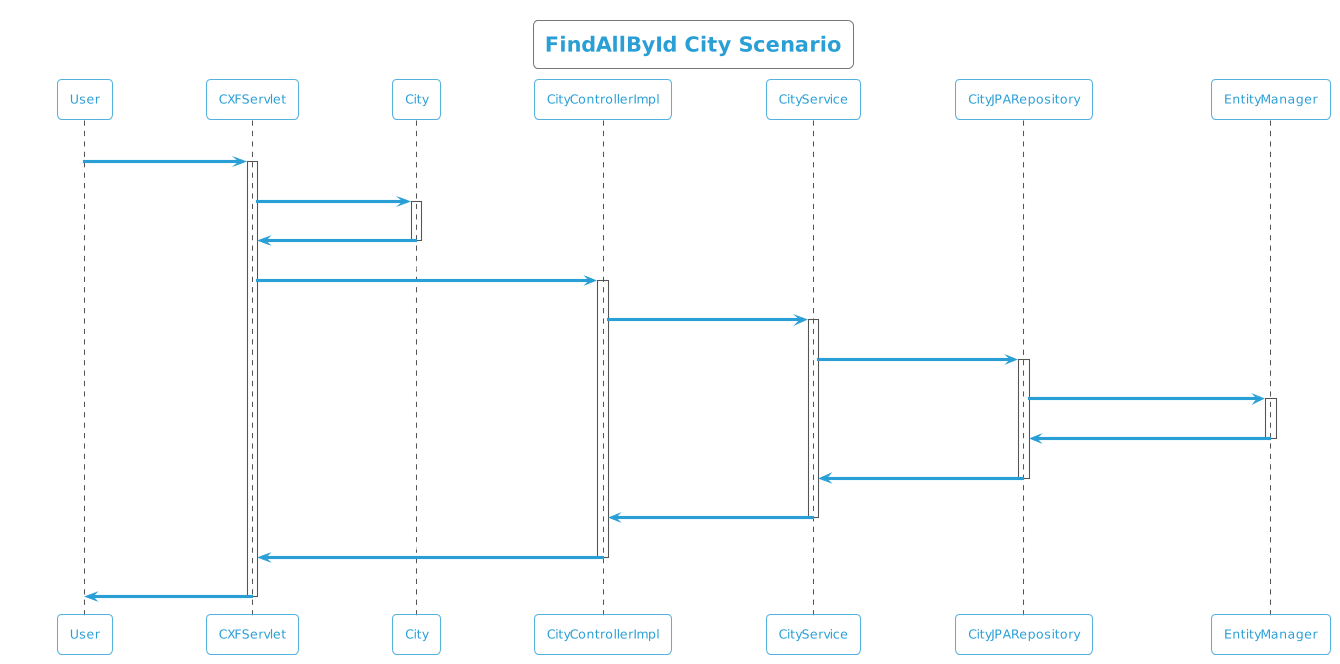

The diagram above was rendered by PlantUML. Its source (embedded in the PNG):
@startuml
!theme cyborg-outline
title FindAllById City Scenario
participant User
User -> CXFServlet: GET, City
activate CXFServlet
CXFServlet -> City: << findAllById >>
activate City
City -> CXFServlet: << instance >>
deactivate City
CXFServlet -> CityControllerImpl: findAllById(:List<City> id)
activate CityControllerImpl
CityControllerImpl -> CityService: findAllById(:List<City> id)
activate CityService
CityService -> CityJPARepository: findAllById(:List<City> id)
activate CityJPARepository
CityJPARepository -> EntityManager: response(:List<City>findAllById)
activate EntityManager
EntityManager -> CityJPARepository: << persisted List City >>
deactivate EntityManager
CityJPARepository -> CityService: << persisted List City >>
deactivate CityJPARepository
CityService -> CityControllerImpl: << persisted List City >>
deactivate CityService
CityControllerImpl -> CXFServlet: << persisted List City >>
deactivate CityControllerImpl
CXFServlet -> User: marshalled City XML
deactivate CXFServlet
@enduml